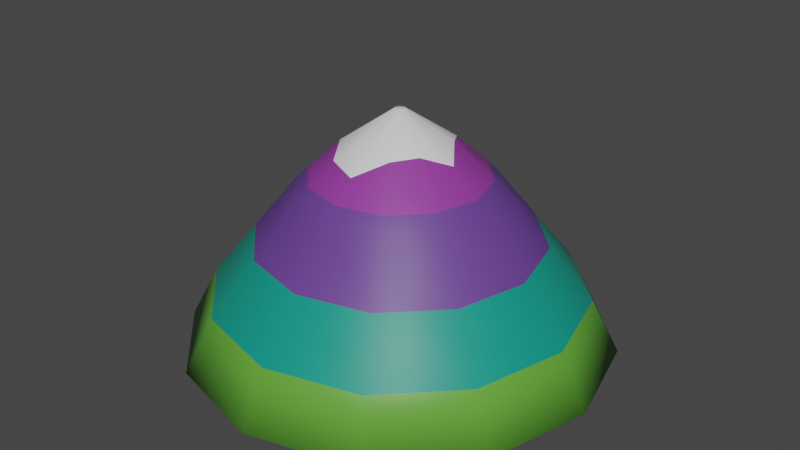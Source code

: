 # Source: mountain.blend  (saved by Blender 2.91.10; exported with 4.5.12 LTS)
import bpy
from mathutils import Matrix  # noqa: F401  (used for matrix-valued properties, if any)

bpy.ops.wm.read_factory_settings(use_empty=True)
scene = bpy.context.scene
scene.name = 'Scene'

# ---- collections
col_collection = bpy.data.collections.new('Collection'); scene.collection.children.link(col_collection)

# ---- materials (node trees are filled in below, after node groups)
mat_material_001 = bpy.data.materials.new('Material.001')
mat_material_001.use_transparent_shadow = False
mat_material_002 = bpy.data.materials.new('Material.002')
mat_material_002.use_transparent_shadow = False
mat_material_003 = bpy.data.materials.new('Material.003')
mat_material_003.use_transparent_shadow = False
mat_material_004 = bpy.data.materials.new('Material.004')
mat_material_004.use_transparent_shadow = False
mat_material_005 = bpy.data.materials.new('Material.005')
mat_material_005.use_transparent_shadow = False

# ---- material node trees
mat_material_001.use_nodes = True; mat_material_001.node_tree.nodes.clear()
_N = mat_material_001.node_tree.nodes; _L = mat_material_001.node_tree.links
n0 = _N.new('ShaderNodeOutputMaterial'); n0.name = 'Material Output'; n0.location = (300, 300)
n1 = _N.new('ShaderNodeBsdfPrincipled'); n1.name = 'Principled BSDF'; n1.location = (10, 300)
n1.distribution = 'GGX'
n1.subsurface_method = 'BURLEY'
n1.inputs[3].default_value = 1.45
n1.inputs[27].default_value = (0.0, 0.0, 0.0, 1.0)
n1.inputs[28].default_value = 1.0
_L.new(n1.outputs[0], n0.inputs[0])
n0.is_active_output = True
mat_material_002.use_nodes = True; mat_material_002.node_tree.nodes.clear()
_N = mat_material_002.node_tree.nodes; _L = mat_material_002.node_tree.links
n0 = _N.new('ShaderNodeOutputMaterial'); n0.name = 'Material Output'; n0.location = (300, 300)
n1 = _N.new('ShaderNodeBsdfPrincipled'); n1.name = 'Principled BSDF'; n1.location = (10, 300)
n1.distribution = 'GGX'
n1.subsurface_method = 'BURLEY'
n1.inputs[0].default_value = (0.1188, 0.3844, 0.04043, 1.0)
n1.inputs[3].default_value = 1.45
n1.inputs[27].default_value = (0.0, 0.0, 0.0, 1.0)
n1.inputs[28].default_value = 1.0
_L.new(n1.outputs[0], n0.inputs[0])
n0.is_active_output = True
mat_material_003.use_nodes = True; mat_material_003.node_tree.nodes.clear()
_N = mat_material_003.node_tree.nodes; _L = mat_material_003.node_tree.links
n0 = _N.new('ShaderNodeOutputMaterial'); n0.name = 'Material Output'; n0.location = (300, 300)
n1 = _N.new('ShaderNodeBsdfPrincipled'); n1.name = 'Principled BSDF'; n1.location = (10, 300)
n1.distribution = 'GGX'
n1.subsurface_method = 'BURLEY'
n1.inputs[0].default_value = (0.005283, 0.3032, 0.225, 1.0)
n1.inputs[3].default_value = 1.45
n1.inputs[27].default_value = (0.0, 0.0, 0.0, 1.0)
n1.inputs[28].default_value = 1.0
_L.new(n1.outputs[0], n0.inputs[0])
n0.is_active_output = True
mat_material_004.use_nodes = True; mat_material_004.node_tree.nodes.clear()
_N = mat_material_004.node_tree.nodes; _L = mat_material_004.node_tree.links
n0 = _N.new('ShaderNodeOutputMaterial'); n0.name = 'Material Output'; n0.location = (300, 300)
n1 = _N.new('ShaderNodeBsdfPrincipled'); n1.name = 'Principled BSDF'; n1.location = (10, 300)
n1.distribution = 'GGX'
n1.subsurface_method = 'BURLEY'
n1.inputs[0].default_value = (0.1315, 0.05164, 0.2883, 1.0)
n1.inputs[3].default_value = 1.45
n1.inputs[27].default_value = (0.0, 0.0, 0.0, 1.0)
n1.inputs[28].default_value = 1.0
_L.new(n1.outputs[0], n0.inputs[0])
n0.is_active_output = True
mat_material_005.use_nodes = True; mat_material_005.node_tree.nodes.clear()
_N = mat_material_005.node_tree.nodes; _L = mat_material_005.node_tree.links
n0 = _N.new('ShaderNodeOutputMaterial'); n0.name = 'Material Output'; n0.location = (300, 300)
n1 = _N.new('ShaderNodeBsdfPrincipled'); n1.name = 'Principled BSDF'; n1.location = (10, 300)
n1.distribution = 'GGX'
n1.subsurface_method = 'BURLEY'
n1.inputs[0].default_value = (0.2889, 0.04283, 0.3343, 1.0)
n1.inputs[3].default_value = 1.45
n1.inputs[27].default_value = (0.0, 0.0, 0.0, 1.0)
n1.inputs[28].default_value = 1.0
_L.new(n1.outputs[0], n0.inputs[0])
n0.is_active_output = True

# ---- world
world_world = bpy.data.worlds.new('World'); scene.world = world_world
world_world.use_nodes = True; world_world.node_tree.nodes.clear()
_N = world_world.node_tree.nodes; _L = world_world.node_tree.links
n0 = _N.new('ShaderNodeOutputWorld'); n0.name = 'World Output'; n0.location = (300, 300)
n1 = _N.new('ShaderNodeBackground'); n1.name = 'Background'; n1.location = (10, 300)
n1.inputs[0].default_value = (0.05088, 0.05088, 0.05088, 1.0)
_L.new(n1.outputs[0], n0.inputs[0])
n0.is_active_output = True
world_world.color = (0.05088, 0.05088, 0.05088)
world_world.use_sun_shadow = False
world_world.sun_shadow_jitter_overblur = 0.0

# ---- meshes
me_cylinder = bpy.data.meshes.new('Cylinder')
me_cylinder.from_pydata([(4.145e-08, 4.592, 0.0), (1.4e-08, 1.898, 3.691), (2.296, 3.977, 0.0), (0.949, 1.644, 3.691), (3.977, 2.296, 0.0), (1.644, 0.949, 3.691), (4.592, 3.068e-07, 0.0), (1.898, 5.023e-08, 3.691), (3.977, -2.296, 0.0), (1.644, -0.949, 3.691), (2.296, -3.977, 0.0), (0.949, -1.644, 3.691), (7.348e-07, -4.592, 0.0), (3.006e-07, -1.898, 3.691), (-2.296, -3.977, 0.0), (-0.949, -1.644, 3.691), (-3.977, -2.296, 0.0), (-1.644, -0.949, 3.691), (-4.592, -1.627e-06, 0.0), (-1.898, -7.492e-07, 3.691), (-3.977, 2.296, 0.0), (-1.644, 0.949, 3.691), (-2.296, 3.977, 0.0), (-0.949, 1.644, 3.691), (0.05686, 0.09848, 5.084), (1.231e-07, 0.1137, 5.084), (-0.05686, 0.09848, 5.084), (-0.09848, 0.05686, 5.084), (-0.1137, -4.106e-08, 5.084), (-0.09848, -0.05686, 5.084), (-0.05686, -0.09848, 5.084), (4.162e-08, -0.1137, 5.084), (0.05686, -0.09848, 5.084), (0.09848, -0.05686, 5.084), (0.1137, 1.098e-08, 5.084), (0.09848, 0.05686, 5.084), (0.6063, 1.05, 4.335), (2.437e-08, 1.668, 3.907), (-0.8665, 1.501, 3.846), (-1.201, 0.6932, 4.172), (-1.537, -6.145e-07, 4.03), (-1.043, -0.602, 4.343), (-0.687, -1.19, 4.184), (2.337e-07, -1.456, 4.106), (0.5601, -0.9702, 4.422), (0.927, -0.5352, 4.469), (1.33, 2.434e-08, 4.225), (0.9297, 0.5368, 4.466), (2.718e-08, 3.061, 2.292), (1.531, 2.651, 2.292), (2.651, 1.531, 2.292), (3.061, 1.663e-07, 2.292), (2.651, -1.531, 2.292), (1.531, -2.651, 2.292), (4.894e-07, -3.061, 2.292), (-1.531, -2.651, 2.292), (-2.651, -1.531, 2.292), (-3.061, -1.123e-06, 2.292), (-2.651, 1.531, 2.292), (-1.531, 2.651, 2.292), (1.796e-08, 2.152, 3.439), (1.076, 1.864, 3.439), (1.864, 1.076, 3.439), (2.152, 7.68e-08, 3.439), (1.864, -1.076, 3.439), (1.076, -1.864, 3.439), (3.429e-07, -2.152, 3.439), (-1.076, -1.864, 3.439), (-1.864, -1.076, 3.439), (-2.152, -8.296e-07, 3.439), (-1.864, 1.076, 3.439), (-1.076, 1.864, 3.439), (1.996, 3.457, 1.146), (3.457, 1.996, 1.146), (3.992, 2.562e-07, 1.146), (3.457, -1.996, 1.146), (1.996, -3.457, 1.146), (6.401e-07, -3.992, 1.146), (-1.996, -3.457, 1.146), (-3.457, -1.996, 1.146), (-3.992, -1.425e-06, 1.146), (-3.457, 1.996, 1.146), (-1.996, 3.457, 1.146), (3.738e-08, 3.992, 1.146)], [], [(60, 1, 3, 61), (61, 3, 5, 62), (62, 5, 7, 63), (63, 7, 9, 64), (64, 9, 11, 65), (65, 11, 13, 66), (66, 13, 15, 67), (67, 15, 17, 68), (68, 17, 19, 69), (69, 19, 21, 70), (24, 25, 26, 27, 28, 29, 30, 31, 32, 33, 34, 35), (70, 21, 23, 71), (71, 23, 1, 60), (0, 2, 4, 6, 8, 10, 12, 14, 16, 18, 20, 22), (36, 37, 25, 24), (37, 38, 26, 25), (38, 39, 27, 26), (39, 40, 28, 27), (40, 41, 29, 28), (41, 42, 30, 29), (42, 43, 31, 30), (43, 44, 32, 31), (44, 45, 33, 32), (45, 46, 34, 33), (46, 47, 35, 34), (47, 36, 24, 35), (5, 3, 36, 47), (7, 5, 47, 46), (9, 7, 46, 45), (11, 9, 45, 44), (13, 11, 44, 43), (15, 13, 43, 42), (17, 15, 42, 41), (19, 17, 41, 40), (21, 19, 40, 39), (23, 21, 39, 38), (1, 23, 38, 37), (3, 1, 37, 36), (82, 59, 48, 83), (81, 58, 59, 82), (80, 57, 58, 81), (79, 56, 57, 80), (78, 55, 56, 79), (77, 54, 55, 78), (76, 53, 54, 77), (75, 52, 53, 76), (74, 51, 52, 75), (73, 50, 51, 74), (72, 49, 50, 73), (83, 48, 49, 72), (59, 71, 60, 48), (58, 70, 71, 59), (57, 69, 70, 58), (56, 68, 69, 57), (55, 67, 68, 56), (54, 66, 67, 55), (53, 65, 66, 54), (52, 64, 65, 53), (51, 63, 64, 52), (50, 62, 63, 51), (49, 61, 62, 50), (48, 60, 61, 49), (0, 83, 72, 2), (2, 72, 73, 4), (4, 73, 74, 6), (6, 74, 75, 8), (8, 75, 76, 10), (10, 76, 77, 12), (12, 77, 78, 14), (14, 78, 79, 16), (16, 79, 80, 18), (18, 80, 81, 20), (20, 81, 82, 22), (22, 82, 83, 0)])
me_cylinder.polygons.foreach_set('use_smooth', [True] * 74)
me_cylinder.polygons.foreach_set('material_index', [3, 3, 3, 3, 3, 3, 3, 3, 3, 3, 0, 3, 3, 0, 0, 0, 0, 0, 0, 0, 0, 0, 0, 0, 0, 0, 4, 4, 4, 4, 4, 4, 4, 4, 4, 4, 4, 4, 2, 2, 2, 2, 2, 2, 2, 2, 2, 2, 2, 2, 3, 3, 3, 3, 3, 3, 3, 3, 3, 3, 3, 3, 1, 1, 1, 1, 1, 1, 1, 1, 1, 1, 1, 1])
_uv = me_cylinder.uv_layers.new(name='UVMap')
_uv.uv.foreach_set('vector', [1.0, 0.875, 1.0, 0.9026, 0.9167, 0.9026, 0.9167, 0.875, 0.9167, 0.875, 0.9167, 0.9026, 0.8333, 0.9026, 0.8333, 0.875, 0.8333, 0.875, 0.8333, 0.9026, 0.75, 0.9026, 0.75, 0.875, 0.75, 0.875, 0.75, 0.9026, 0.6667, 0.9026, 0.6667, 0.875, 0.6667, 0.875, 0.6667, 0.9026, 0.5833, 0.9026, 0.5833, 0.875, 0.5833, 0.875, 0.5833, 0.9026, 0.5, 0.9026, 0.5, 0.875, 0.5, 0.875, 0.5, 0.9026, 0.4167, 0.9026, 0.4167, 0.875, 0.4167, 0.875, 0.4167, 0.9026, 0.3333, 0.9026, 0.3333, 0.875, 0.3333, 0.875, 0.3333, 0.9026, 0.25, 0.9026, 0.25, 0.875, 0.25, 0.875, 0.25, 0.9026, 0.1667, 0.9026, 0.1667, 0.875, 0.2636, 0.2736, 0.25, 0.2773, 0.2364, 0.2736, 0.2264, 0.2636, 0.2227, 0.25, 0.2264, 0.2364, 0.2364, 0.2264, 0.25, 0.2227, 0.2636, 0.2264, 0.2736, 0.2364, 0.2773, 0.25, 0.2736, 0.2636, 0.1667, 0.875, 0.1667, 0.9026, 0.08333, 0.9026, 0.08333, 0.875, 0.08333, 0.875, 0.08333, 0.9026, 7.451e-08, 0.9026, 7.451e-08, 0.875, 0.75, 0.49, 0.87, 0.4578, 0.9578, 0.37, 0.99, 0.25, 0.9578, 0.13, 0.87, 0.04215, 0.75, 0.01, 0.63, 0.04215, 0.5422, 0.13, 0.51, 0.25, 0.5422, 0.37, 0.63, 0.4578, 0.4102, 0.5275, 0.25, 0.7294, 0.25, 0.2773, 0.2636, 0.2736, 0.25, 0.7294, -0.00118, 0.6851, 0.2364, 0.2736, 0.25, 0.2773, -0.00118, 0.6851, -0.08006, 0.4406, 0.2264, 0.2636, 0.2364, 0.2736, -0.08006, 0.4406, -0.1839, 0.25, 0.2227, 0.25, 0.2264, 0.2636, -0.1839, 0.25, -0.02491, 0.09128, 0.2264, 0.2364, 0.2227, 0.25, -0.02491, 0.09128, 0.06169, -0.07617, 0.2364, 0.2264, 0.2264, 0.2364, 0.06169, -0.07617, 0.25, -0.1554, 0.25, 0.2227, 0.2364, 0.2264, 0.25, -0.1554, 0.3941, 0.0004925, 0.2636, 0.2264, 0.25, 0.2227, 0.3941, 0.0004925, 0.4845, 0.1146, 0.2736, 0.2364, 0.2636, 0.2264, 0.4845, 0.1146, 0.6114, 0.25, 0.2773, 0.25, 0.2736, 0.2364, 0.6114, 0.25, 0.4854, 0.3859, 0.2736, 0.2636, 0.2773, 0.25, 0.4854, 0.3859, 0.4102, 0.5275, 0.2636, 0.2736, 0.2736, 0.2636, 0.7349, 0.5299, 0.5299, 0.7349, 0.4102, 0.5275, 0.4854, 0.3859, 0.8098, 0.25, 0.7349, 0.5299, 0.4854, 0.3859, 0.6114, 0.25, 0.735, -0.03, 0.8098, 0.25, 0.6114, 0.25, 0.4845, 0.1146, 0.5299, -0.2348, 0.735, -0.03, 0.4845, 0.1146, 0.3941, 0.0004925, 0.25, -0.3097, 0.5299, -0.2348, 0.3941, 0.0004925, 0.25, -0.1554, -0.0298, -0.2347, 0.25, -0.3097, 0.25, -0.1554, 0.06169, -0.07617, -0.235, -0.03, -0.0298, -0.2347, 0.06169, -0.07617, -0.02491, 0.09128, -0.3099, 0.25, -0.235, -0.03, -0.02491, 0.09128, -0.1839, 0.25, -0.2349, 0.5299, -0.3099, 0.25, -0.1839, 0.25, -0.08006, 0.4406, -0.03, 0.735, -0.2349, 0.5299, -0.08006, 0.4406, -0.00118, 0.6851, 0.25, 0.8097, -0.03, 0.735, -0.00118, 0.6851, 0.25, 0.7294, 0.5299, 0.7349, 0.25, 0.8097, 0.25, 0.7294, 0.4102, 0.5275, 0.08333, 0.625, 0.08333, 0.75, 7.451e-08, 0.75, 7.451e-08, 0.625, 0.1667, 0.625, 0.1667, 0.75, 0.08333, 0.75, 0.08333, 0.625, 0.25, 0.625, 0.25, 0.75, 0.1667, 0.75, 0.1667, 0.625, 0.3333, 0.625, 0.3333, 0.75, 0.25, 0.75, 0.25, 0.625, 0.4167, 0.625, 0.4167, 0.75, 0.3333, 0.75, 0.3333, 0.625, 0.5, 0.625, 0.5, 0.75, 0.4167, 0.75, 0.4167, 0.625, 0.5833, 0.625, 0.5833, 0.75, 0.5, 0.75, 0.5, 0.625, 0.6667, 0.625, 0.6667, 0.75, 0.5833, 0.75, 0.5833, 0.625, 0.75, 0.625, 0.75, 0.75, 0.6667, 0.75, 0.6667, 0.625, 0.8333, 0.625, 0.8333, 0.75, 0.75, 0.75, 0.75, 0.625, 0.9167, 0.625, 0.9167, 0.75, 0.8333, 0.75, 0.8333, 0.625, 1.0, 0.625, 1.0, 0.75, 0.9167, 0.75, 0.9167, 0.625, 0.08333, 0.75, 0.08333, 0.875, 7.451e-08, 0.875, 7.451e-08, 0.75, 0.1667, 0.75, 0.1667, 0.875, 0.08333, 0.875, 0.08333, 0.75, 0.25, 0.75, 0.25, 0.875, 0.1667, 0.875, 0.1667, 0.75, 0.3333, 0.75, 0.3333, 0.875, 0.25, 0.875, 0.25, 0.75, 0.4167, 0.75, 0.4167, 0.875, 0.3333, 0.875, 0.3333, 0.75, 0.5, 0.75, 0.5, 0.875, 0.4167, 0.875, 0.4167, 0.75, 0.5833, 0.75, 0.5833, 0.875, 0.5, 0.875, 0.5, 0.75, 0.6667, 0.75, 0.6667, 0.875, 0.5833, 0.875, 0.5833, 0.75, 0.75, 0.75, 0.75, 0.875, 0.6667, 0.875, 0.6667, 0.75, 0.8333, 0.75, 0.8333, 0.875, 0.75, 0.875, 0.75, 0.75, 0.9167, 0.75, 0.9167, 0.875, 0.8333, 0.875, 0.8333, 0.75, 1.0, 0.75, 1.0, 0.875, 0.9167, 0.875, 0.9167, 0.75, 1.0, 0.5, 1.0, 0.625, 0.9167, 0.625, 0.9167, 0.5, 0.9167, 0.5, 0.9167, 0.625, 0.8333, 0.625, 0.8333, 0.5, 0.8333, 0.5, 0.8333, 0.625, 0.75, 0.625, 0.75, 0.5, 0.75, 0.5, 0.75, 0.625, 0.6667, 0.625, 0.6667, 0.5, 0.6667, 0.5, 0.6667, 0.625, 0.5833, 0.625, 0.5833, 0.5, 0.5833, 0.5, 0.5833, 0.625, 0.5, 0.625, 0.5, 0.5, 0.5, 0.5, 0.5, 0.625, 0.4167, 0.625, 0.4167, 0.5, 0.4167, 0.5, 0.4167, 0.625, 0.3333, 0.625, 0.3333, 0.5, 0.3333, 0.5, 0.3333, 0.625, 0.25, 0.625, 0.25, 0.5, 0.25, 0.5, 0.25, 0.625, 0.1667, 0.625, 0.1667, 0.5, 0.1667, 0.5, 0.1667, 0.625, 0.08333, 0.625, 0.08333, 0.5, 0.08333, 0.5, 0.08333, 0.625, 7.451e-08, 0.625, 7.451e-08, 0.5])
me_cylinder.materials.append(mat_material_001)
me_cylinder.materials.append(mat_material_002)
me_cylinder.materials.append(mat_material_003)
me_cylinder.materials.append(mat_material_004)
me_cylinder.materials.append(mat_material_005)
me_cylinder.use_remesh_fix_poles = True
me_cylinder.use_remesh_preserve_attributes = False
me_cylinder.use_mirror_vertex_groups = False
me_cylinder.update()

# ---- objects
ob_cylinder = bpy.data.objects.new('Cylinder', me_cylinder)

# ---- transforms, parenting, visibility, modifiers, constraints
ob_cylinder.location = (0.0, 0.0, 0.0)
ob_cylinder.lineart.crease_threshold = 0.0

# ---- collection membership
col_collection.objects.link(ob_cylinder)

# ---- scene / render settings (as saved in the file)
scene.frame_start = 1; scene.frame_end = 250; scene.frame_set(1)
scene.render.engine = 'BLENDER_EEVEE_NEXT'
scene.cycles.use_denoising = False
scene.cycles.samples = 128
scene.cycles.sampling_pattern = 'TABULATED_SOBOL'
scene.cycles.use_adaptive_sampling = False
scene.cycles.use_light_tree = False
scene.view_settings.view_transform = 'Filmic'
bpy.context.view_layer.update()

# ---- added for rendering (the .blend has no active camera and no usable light): camera, sun
cam_auto = bpy.data.cameras.new('AutoCamera')
cam_auto.lens = 50.0
cam_auto.sensor_width = 36.0
cam_auto.clip_end = 1000.0
ob_auto_camera = bpy.data.objects.new('AutoCamera', cam_auto)
scene.collection.objects.link(ob_auto_camera)
ob_auto_camera.location = (12.904, -15.4848, 12.8651)
ob_auto_camera.rotation_euler = (1.09748, -7.21219e-08, 0.694738)
scene.camera = ob_auto_camera
light_auto_sun = bpy.data.lights.new('AutoSun', 'SUN')
light_auto_sun.energy = 3.0
light_auto_sun.angle = 0.0523599
ob_auto_sun = bpy.data.objects.new('AutoSun', light_auto_sun)
scene.collection.objects.link(ob_auto_sun)
ob_auto_sun.rotation_euler = (0.872665, 0.174533, 0.523599)
bpy.context.view_layer.update()
